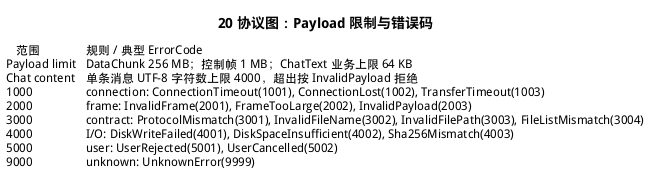

The diagram above was rendered by PlantUML. Its source (embedded in the PNG):
@startuml
title 20 协议图：Payload 限制与错误码
salt
{
{T
+ 范围 | 规则 / 典型 ErrorCode
Payload limit | DataChunk 256 MB；控制帧 1 MB；ChatText 业务上限 64 KB
Chat content | 单条消息 UTF-8 字符数上限 4000，超出按 InvalidPayload 拒绝
1000 | connection: ConnectionTimeout(1001), ConnectionLost(1002), TransferTimeout(1003)
2000 | frame: InvalidFrame(2001), FrameTooLarge(2002), InvalidPayload(2003)
3000 | contract: ProtocolMismatch(3001), InvalidFileName(3002), InvalidFilePath(3003), FileListMismatch(3004)
4000 | I/O: DiskWriteFailed(4001), DiskSpaceInsufficient(4002), Sha256Mismatch(4003)
5000 | user: UserRejected(5001), UserCancelled(5002)
9000 | unknown: UnknownError(9999)
}
}
@enduml